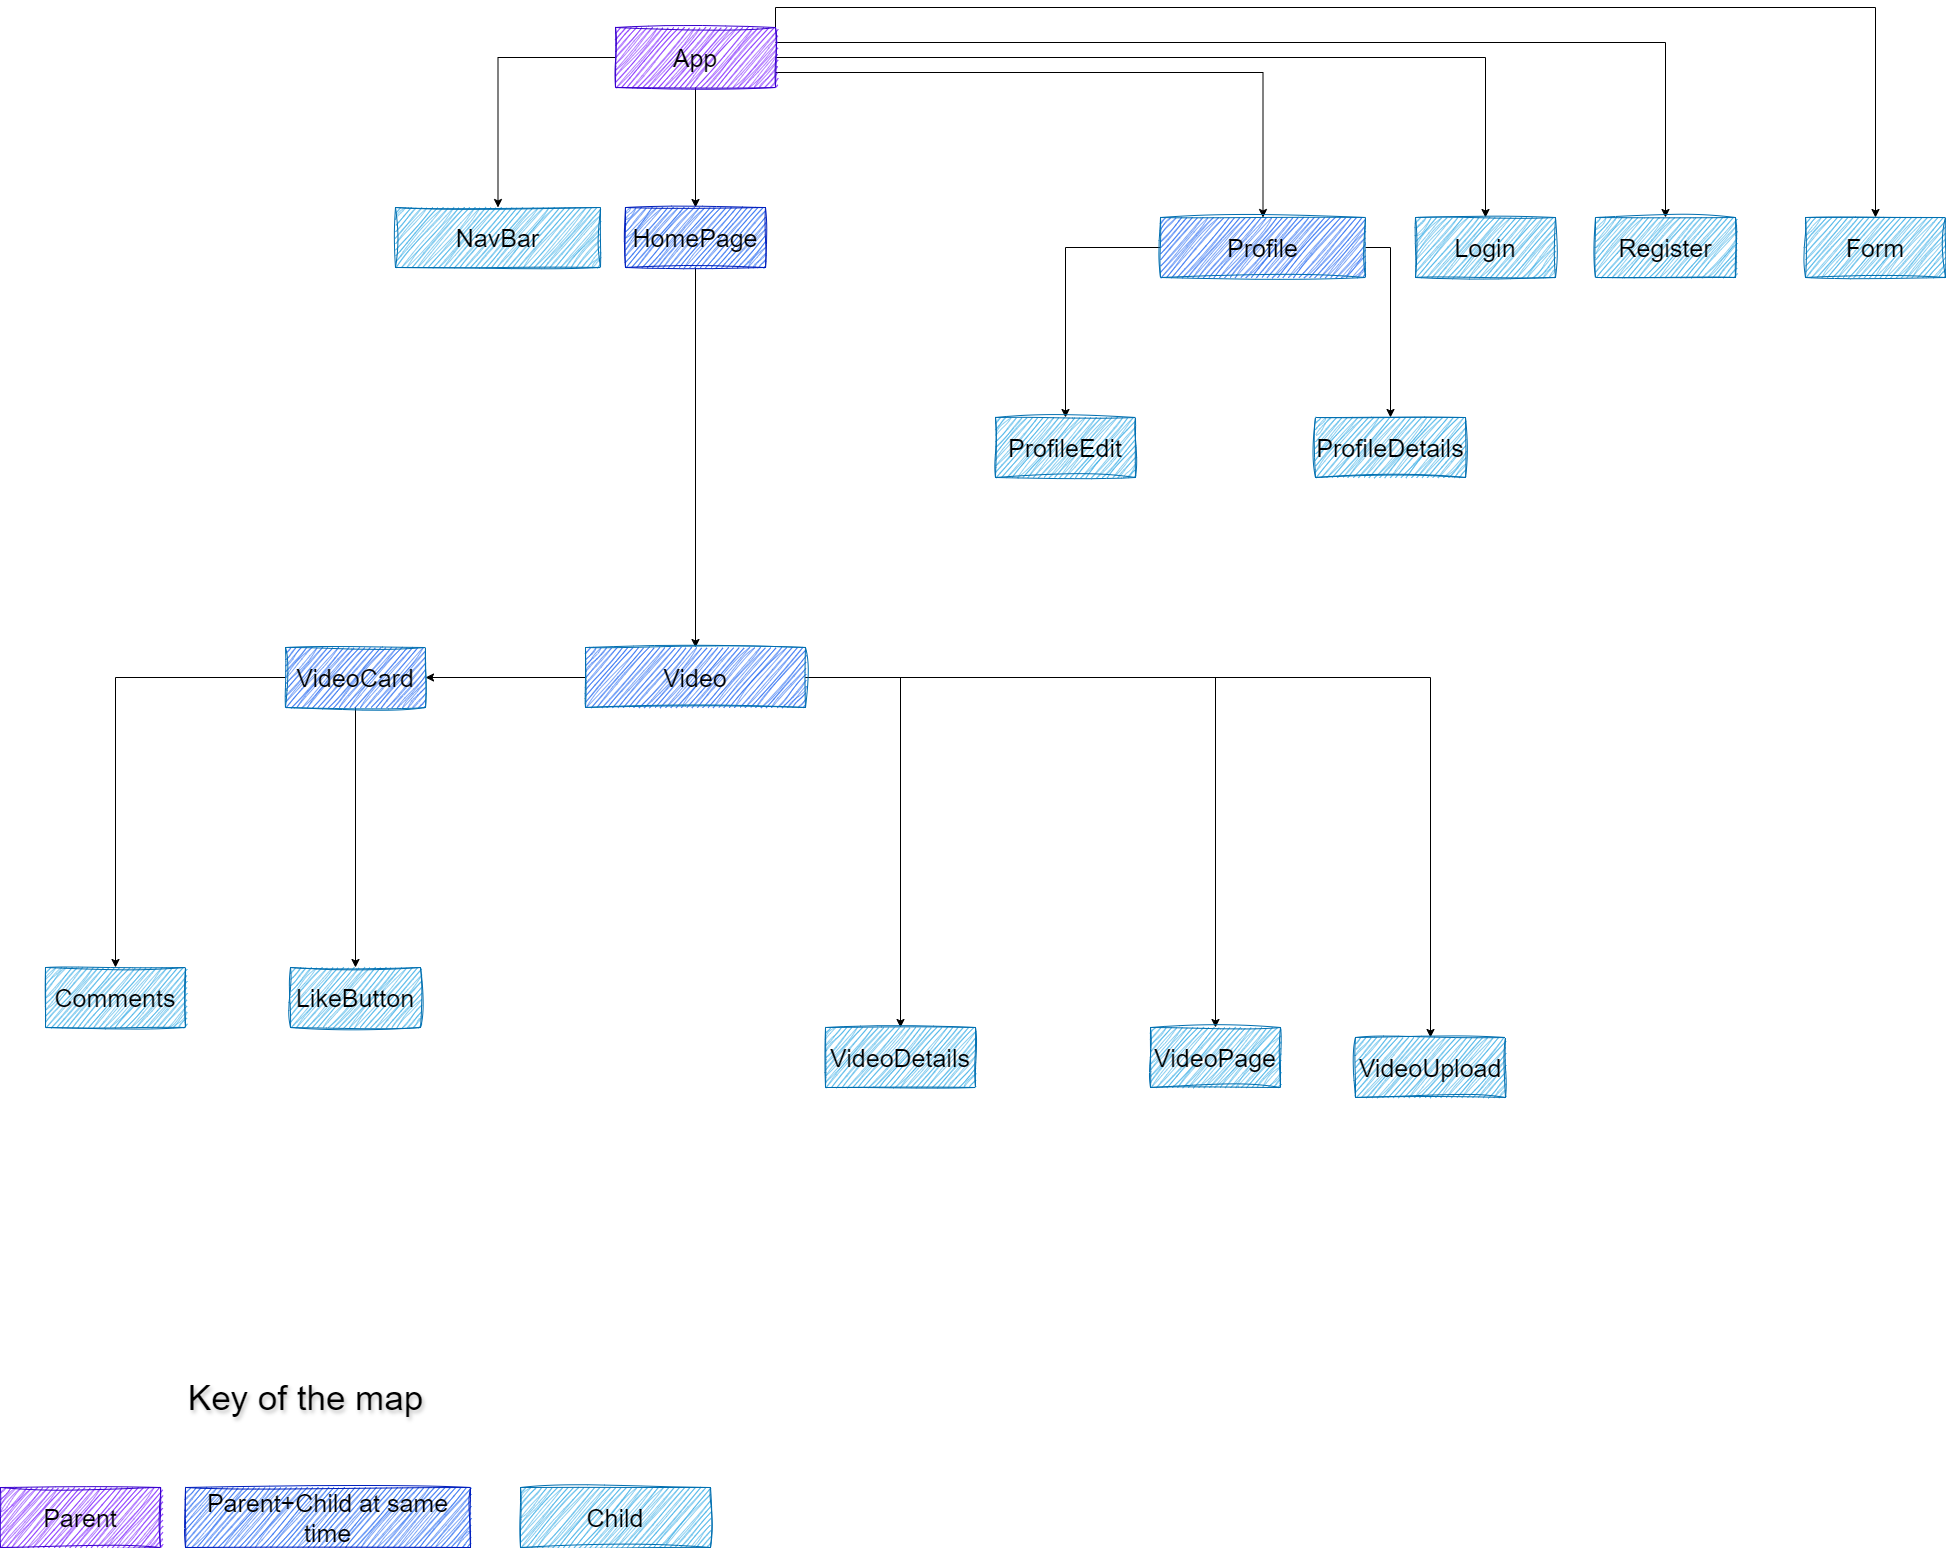

The diagram above was exported from draw.io. Its source (the exported page's mxGraphModel, read from the mxfile embedded in the PNG):
<mxGraphModel dx="2074" dy="1132" grid="1" gridSize="10" guides="1" tooltips="1" connect="1" arrows="1" fold="1" page="1" pageScale="1" pageWidth="850" pageHeight="1100" math="0" shadow="0">
  <root>
    <mxCell id="0" />
    <mxCell id="1" parent="0" />
    <mxCell id="z_jSj0y7bUffe6YFm7To-3" style="edgeStyle=orthogonalEdgeStyle;rounded=0;orthogonalLoop=1;jettySize=auto;html=1;" parent="1" source="z_jSj0y7bUffe6YFm7To-2" target="z_jSj0y7bUffe6YFm7To-4" edge="1">
      <mxGeometry relative="1" as="geometry">
        <mxPoint x="810" y="350" as="targetPoint" />
      </mxGeometry>
    </mxCell>
    <mxCell id="z_jSj0y7bUffe6YFm7To-18" style="edgeStyle=orthogonalEdgeStyle;rounded=0;orthogonalLoop=1;jettySize=auto;html=1;entryX=0.5;entryY=0;entryDx=0;entryDy=0;" parent="1" source="z_jSj0y7bUffe6YFm7To-2" target="z_jSj0y7bUffe6YFm7To-20" edge="1">
      <mxGeometry relative="1" as="geometry">
        <mxPoint x="610" y="300" as="targetPoint" />
      </mxGeometry>
    </mxCell>
    <mxCell id="v4sKWG2N-C2oMlyqkfvn-13" style="edgeStyle=orthogonalEdgeStyle;rounded=0;orthogonalLoop=1;jettySize=auto;html=1;exitX=1;exitY=0.25;exitDx=0;exitDy=0;" parent="1" source="z_jSj0y7bUffe6YFm7To-2" target="v4sKWG2N-C2oMlyqkfvn-10" edge="1">
      <mxGeometry relative="1" as="geometry" />
    </mxCell>
    <mxCell id="v4sKWG2N-C2oMlyqkfvn-14" style="edgeStyle=orthogonalEdgeStyle;rounded=0;orthogonalLoop=1;jettySize=auto;html=1;exitX=1;exitY=0.5;exitDx=0;exitDy=0;" parent="1" source="z_jSj0y7bUffe6YFm7To-2" target="v4sKWG2N-C2oMlyqkfvn-11" edge="1">
      <mxGeometry relative="1" as="geometry" />
    </mxCell>
    <mxCell id="v4sKWG2N-C2oMlyqkfvn-15" style="edgeStyle=orthogonalEdgeStyle;rounded=0;orthogonalLoop=1;jettySize=auto;html=1;exitX=1;exitY=0;exitDx=0;exitDy=0;entryX=0.5;entryY=0;entryDx=0;entryDy=0;" parent="1" source="z_jSj0y7bUffe6YFm7To-2" target="v4sKWG2N-C2oMlyqkfvn-7" edge="1">
      <mxGeometry relative="1" as="geometry" />
    </mxCell>
    <mxCell id="v4sKWG2N-C2oMlyqkfvn-16" style="edgeStyle=orthogonalEdgeStyle;rounded=0;orthogonalLoop=1;jettySize=auto;html=1;exitX=1;exitY=0.75;exitDx=0;exitDy=0;entryX=0.5;entryY=0;entryDx=0;entryDy=0;" parent="1" source="z_jSj0y7bUffe6YFm7To-2" target="v4sKWG2N-C2oMlyqkfvn-4" edge="1">
      <mxGeometry relative="1" as="geometry" />
    </mxCell>
    <mxCell id="z_jSj0y7bUffe6YFm7To-2" value="&lt;font color=&quot;#000000&quot; style=&quot;font-size: 25px;&quot;&gt;App&lt;/font&gt;" style="rounded=0;html=1;fillColor=#6a00ff;strokeColor=#3700CC;fontColor=#ffffff;whiteSpace=wrap;labelBorderColor=none;shadow=0;glass=0;sketch=1;curveFitting=1;jiggle=2;" parent="1" vertex="1">
      <mxGeometry x="730" y="140" width="160" height="60" as="geometry" />
    </mxCell>
    <mxCell id="z_jSj0y7bUffe6YFm7To-23" value="" style="edgeStyle=orthogonalEdgeStyle;rounded=0;orthogonalLoop=1;jettySize=auto;html=1;entryX=0.5;entryY=0;entryDx=0;entryDy=0;" parent="1" source="z_jSj0y7bUffe6YFm7To-4" target="z_jSj0y7bUffe6YFm7To-26" edge="1">
      <mxGeometry relative="1" as="geometry">
        <mxPoint x="810" y="450" as="targetPoint" />
      </mxGeometry>
    </mxCell>
    <mxCell id="z_jSj0y7bUffe6YFm7To-4" value="&lt;font color=&quot;#000000&quot; style=&quot;font-size: 25px;&quot;&gt;HomePage&lt;/font&gt;" style="rounded=0;html=1;fillColor=#0050ef;fontColor=#ffffff;strokeColor=#001DBC;sketch=1;curveFitting=1;jiggle=2;labelBorderColor=none;whiteSpace=wrap;" parent="1" vertex="1">
      <mxGeometry x="740" y="320" width="140" height="60" as="geometry" />
    </mxCell>
    <mxCell id="z_jSj0y7bUffe6YFm7To-5" value="&lt;font style=&quot;font-size: 25px;&quot;&gt;Parent&lt;/font&gt;" style="rounded=0;whiteSpace=wrap;html=1;fillColor=#6a00ff;strokeColor=#3700CC;fontColor=#000000;sketch=1;curveFitting=1;jiggle=2;" parent="1" vertex="1">
      <mxGeometry x="115" y="1600" width="160" height="60" as="geometry" />
    </mxCell>
    <mxCell id="z_jSj0y7bUffe6YFm7To-12" value="&lt;font color=&quot;#000000&quot; style=&quot;font-size: 25px;&quot;&gt;Child&lt;/font&gt;" style="rounded=0;whiteSpace=wrap;html=1;fillColor=#1ba1e2;fontColor=#ffffff;strokeColor=#006EAF;glass=0;shadow=0;sketch=1;curveFitting=1;jiggle=2;" parent="1" vertex="1">
      <mxGeometry x="635" y="1600" width="190" height="60" as="geometry" />
    </mxCell>
    <mxCell id="z_jSj0y7bUffe6YFm7To-13" value="&lt;span style=&quot;font-size: 25px;&quot;&gt;Parent+Child at same time&lt;/span&gt;" style="rounded=0;whiteSpace=wrap;html=1;fillColor=#0050ef;fontColor=#000000;strokeColor=#001DBC;sketch=1;curveFitting=1;jiggle=2;" parent="1" vertex="1">
      <mxGeometry x="300" y="1600" width="285" height="60" as="geometry" />
    </mxCell>
    <mxCell id="z_jSj0y7bUffe6YFm7To-20" value="&lt;span style=&quot;font-size: 25px;&quot;&gt;&lt;font color=&quot;#000000&quot;&gt;NavBar&lt;/font&gt;&lt;/span&gt;" style="rounded=0;whiteSpace=wrap;html=1;fillColor=#1ba1e2;fontColor=#ffffff;strokeColor=#006EAF;glass=0;shadow=0;sketch=1;curveFitting=1;jiggle=2;" parent="1" vertex="1">
      <mxGeometry x="510" y="320" width="205" height="60" as="geometry" />
    </mxCell>
    <mxCell id="Rvo6nhO0lMjTYb81AaRl-3" value="" style="edgeStyle=orthogonalEdgeStyle;rounded=0;orthogonalLoop=1;jettySize=auto;html=1;" edge="1" parent="1" source="z_jSj0y7bUffe6YFm7To-26" target="Rvo6nhO0lMjTYb81AaRl-2">
      <mxGeometry relative="1" as="geometry" />
    </mxCell>
    <mxCell id="Rvo6nhO0lMjTYb81AaRl-7" value="" style="edgeStyle=orthogonalEdgeStyle;rounded=0;orthogonalLoop=1;jettySize=auto;html=1;" edge="1" parent="1" source="z_jSj0y7bUffe6YFm7To-26" target="Rvo6nhO0lMjTYb81AaRl-6">
      <mxGeometry relative="1" as="geometry" />
    </mxCell>
    <mxCell id="Rvo6nhO0lMjTYb81AaRl-9" value="" style="edgeStyle=orthogonalEdgeStyle;rounded=0;orthogonalLoop=1;jettySize=auto;html=1;" edge="1" parent="1" source="z_jSj0y7bUffe6YFm7To-26" target="Rvo6nhO0lMjTYb81AaRl-8">
      <mxGeometry relative="1" as="geometry" />
    </mxCell>
    <mxCell id="Rvo6nhO0lMjTYb81AaRl-18" style="edgeStyle=orthogonalEdgeStyle;rounded=0;orthogonalLoop=1;jettySize=auto;html=1;entryX=0.5;entryY=0;entryDx=0;entryDy=0;" edge="1" parent="1" source="z_jSj0y7bUffe6YFm7To-26" target="Rvo6nhO0lMjTYb81AaRl-19">
      <mxGeometry relative="1" as="geometry">
        <mxPoint x="1520" y="970" as="targetPoint" />
      </mxGeometry>
    </mxCell>
    <mxCell id="z_jSj0y7bUffe6YFm7To-26" value="&lt;font color=&quot;#000000&quot; style=&quot;font-size: 25px;&quot;&gt;Video&lt;/font&gt;" style="rounded=0;html=1;fillColor=#0050EF;fontColor=#ffffff;strokeColor=#006EAF;sketch=1;curveFitting=1;jiggle=2;labelBorderColor=none;whiteSpace=wrap;" parent="1" vertex="1">
      <mxGeometry x="700" y="760" width="220" height="60" as="geometry" />
    </mxCell>
    <mxCell id="Rvo6nhO0lMjTYb81AaRl-21" value="" style="edgeStyle=orthogonalEdgeStyle;rounded=0;orthogonalLoop=1;jettySize=auto;html=1;" edge="1" parent="1" source="v4sKWG2N-C2oMlyqkfvn-4" target="Rvo6nhO0lMjTYb81AaRl-20">
      <mxGeometry relative="1" as="geometry" />
    </mxCell>
    <mxCell id="Rvo6nhO0lMjTYb81AaRl-24" style="edgeStyle=orthogonalEdgeStyle;rounded=0;orthogonalLoop=1;jettySize=auto;html=1;exitX=1;exitY=0.5;exitDx=0;exitDy=0;entryX=0.5;entryY=0;entryDx=0;entryDy=0;" edge="1" parent="1" source="v4sKWG2N-C2oMlyqkfvn-4" target="Rvo6nhO0lMjTYb81AaRl-23">
      <mxGeometry relative="1" as="geometry" />
    </mxCell>
    <mxCell id="v4sKWG2N-C2oMlyqkfvn-4" value="&lt;span style=&quot;font-size: 25px;&quot;&gt;&lt;font color=&quot;#000000&quot;&gt;Profile&lt;/font&gt;&lt;/span&gt;" style="rounded=0;whiteSpace=wrap;html=1;fillColor=#0050EF;fontColor=#ffffff;strokeColor=#006EAF;glass=0;shadow=0;sketch=1;curveFitting=1;jiggle=2;" parent="1" vertex="1">
      <mxGeometry x="1275" y="330" width="205" height="60" as="geometry" />
    </mxCell>
    <mxCell id="v4sKWG2N-C2oMlyqkfvn-7" value="&lt;font color=&quot;#000000&quot; style=&quot;font-size: 25px;&quot;&gt;Form&lt;/font&gt;" style="rounded=0;html=1;fillColor=#1ba1e2;fontColor=#ffffff;strokeColor=#006EAF;sketch=1;curveFitting=1;jiggle=2;labelBorderColor=none;whiteSpace=wrap;" parent="1" vertex="1">
      <mxGeometry x="1920" y="330" width="140" height="60" as="geometry" />
    </mxCell>
    <mxCell id="v4sKWG2N-C2oMlyqkfvn-10" value="&lt;font color=&quot;#000000&quot; style=&quot;font-size: 25px;&quot;&gt;Register&lt;/font&gt;" style="rounded=0;html=1;fillColor=#1ba1e2;fontColor=#ffffff;strokeColor=#006EAF;sketch=1;curveFitting=1;jiggle=2;labelBorderColor=none;whiteSpace=wrap;" parent="1" vertex="1">
      <mxGeometry x="1710" y="330" width="140" height="60" as="geometry" />
    </mxCell>
    <mxCell id="v4sKWG2N-C2oMlyqkfvn-11" value="&lt;font color=&quot;#000000&quot; style=&quot;font-size: 25px;&quot;&gt;Login&lt;/font&gt;" style="rounded=0;html=1;fillColor=#1ba1e2;fontColor=#ffffff;strokeColor=#006EAF;sketch=1;curveFitting=1;jiggle=2;labelBorderColor=none;whiteSpace=wrap;" parent="1" vertex="1">
      <mxGeometry x="1530" y="330" width="140" height="60" as="geometry" />
    </mxCell>
    <mxCell id="v4sKWG2N-C2oMlyqkfvn-17" value="&lt;font style=&quot;font-size: 35px;&quot;&gt;Key of the map&lt;/font&gt;" style="text;html=1;align=center;verticalAlign=middle;resizable=0;points=[];autosize=1;strokeColor=none;fillColor=none;fontColor=#000000;labelBackgroundColor=none;labelBorderColor=none;textShadow=1;" parent="1" vertex="1">
      <mxGeometry x="290" y="1480" width="260" height="60" as="geometry" />
    </mxCell>
    <mxCell id="tQPJbupsjPg2IHYSS1Hx-1" value="LikeButton" style="whiteSpace=wrap;html=1;fillColor=#1ba1e2;strokeColor=#006EAF;fontColor=#000000;rounded=0;sketch=1;curveFitting=1;jiggle=2;labelBorderColor=none;fontSize=25;" parent="1" vertex="1">
      <mxGeometry x="405" y="1080" width="130" height="60" as="geometry" />
    </mxCell>
    <mxCell id="Rvo6nhO0lMjTYb81AaRl-4" style="edgeStyle=orthogonalEdgeStyle;rounded=0;orthogonalLoop=1;jettySize=auto;html=1;entryX=0.5;entryY=0;entryDx=0;entryDy=0;" edge="1" parent="1" source="Rvo6nhO0lMjTYb81AaRl-2" target="tQPJbupsjPg2IHYSS1Hx-1">
      <mxGeometry relative="1" as="geometry" />
    </mxCell>
    <mxCell id="Rvo6nhO0lMjTYb81AaRl-14" style="edgeStyle=orthogonalEdgeStyle;rounded=0;orthogonalLoop=1;jettySize=auto;html=1;entryX=0.5;entryY=0;entryDx=0;entryDy=0;" edge="1" parent="1" source="Rvo6nhO0lMjTYb81AaRl-2" target="Rvo6nhO0lMjTYb81AaRl-13">
      <mxGeometry relative="1" as="geometry" />
    </mxCell>
    <mxCell id="Rvo6nhO0lMjTYb81AaRl-2" value="&lt;font color=&quot;#000000&quot;&gt;VideoCard&lt;/font&gt;" style="whiteSpace=wrap;html=1;fillColor=#0050EF;strokeColor=#006EAF;fontColor=#ffffff;rounded=0;sketch=1;curveFitting=1;jiggle=2;labelBorderColor=none;fontSize=25;" vertex="1" parent="1">
      <mxGeometry x="400" y="760" width="140" height="60" as="geometry" />
    </mxCell>
    <mxCell id="Rvo6nhO0lMjTYb81AaRl-6" value="&lt;font color=&quot;#000000&quot; style=&quot;font-size: 25px;&quot;&gt;VideoPage&lt;/font&gt;" style="whiteSpace=wrap;html=1;fillColor=#1BA1E2;strokeColor=#006EAF;fontColor=#ffffff;rounded=0;sketch=1;curveFitting=1;jiggle=2;labelBorderColor=none;" vertex="1" parent="1">
      <mxGeometry x="1265" y="1140" width="130" height="60" as="geometry" />
    </mxCell>
    <mxCell id="Rvo6nhO0lMjTYb81AaRl-8" value="&lt;font style=&quot;font-size: 25px;&quot; color=&quot;#000000&quot;&gt;VideoDetails&lt;/font&gt;" style="whiteSpace=wrap;html=1;fillColor=#1BA1E2;strokeColor=#006EAF;fontColor=#ffffff;rounded=0;sketch=1;curveFitting=1;jiggle=2;labelBorderColor=none;fontSize=25;" vertex="1" parent="1">
      <mxGeometry x="940" y="1140" width="150" height="60" as="geometry" />
    </mxCell>
    <mxCell id="Rvo6nhO0lMjTYb81AaRl-13" value="Comments" style="whiteSpace=wrap;html=1;fillColor=#1ba1e2;strokeColor=#006EAF;fontColor=#000000;rounded=0;sketch=1;curveFitting=1;jiggle=2;labelBorderColor=none;fontSize=25;" vertex="1" parent="1">
      <mxGeometry x="160" y="1080" width="140" height="60" as="geometry" />
    </mxCell>
    <mxCell id="Rvo6nhO0lMjTYb81AaRl-19" value="&lt;font color=&quot;#000000&quot; style=&quot;font-size: 25px;&quot;&gt;VideoUpload&lt;/font&gt;" style="whiteSpace=wrap;html=1;fillColor=#1BA1E2;strokeColor=#006EAF;fontColor=#ffffff;rounded=0;sketch=1;curveFitting=1;jiggle=2;labelBorderColor=none;" vertex="1" parent="1">
      <mxGeometry x="1470" y="1150" width="150" height="60" as="geometry" />
    </mxCell>
    <mxCell id="Rvo6nhO0lMjTYb81AaRl-20" value="&lt;div style=&quot;font-size: 25px;&quot;&gt;&lt;font color=&quot;#000000&quot;&gt;ProfileEdit&lt;/font&gt;&lt;/div&gt;" style="whiteSpace=wrap;html=1;fillColor=#1ba1e2;strokeColor=#006EAF;fontColor=#ffffff;rounded=0;glass=0;shadow=0;sketch=1;curveFitting=1;jiggle=2;" vertex="1" parent="1">
      <mxGeometry x="1110" y="530" width="140" height="60" as="geometry" />
    </mxCell>
    <mxCell id="Rvo6nhO0lMjTYb81AaRl-23" value="&lt;font color=&quot;#000000&quot; style=&quot;font-size: 25px;&quot;&gt;ProfileDetails&lt;/font&gt;" style="whiteSpace=wrap;html=1;fillColor=#1ba1e2;strokeColor=#006EAF;fontColor=#ffffff;rounded=0;glass=0;shadow=0;sketch=1;curveFitting=1;jiggle=2;fontSize=25;" vertex="1" parent="1">
      <mxGeometry x="1430" y="530" width="150" height="60" as="geometry" />
    </mxCell>
  </root>
</mxGraphModel>